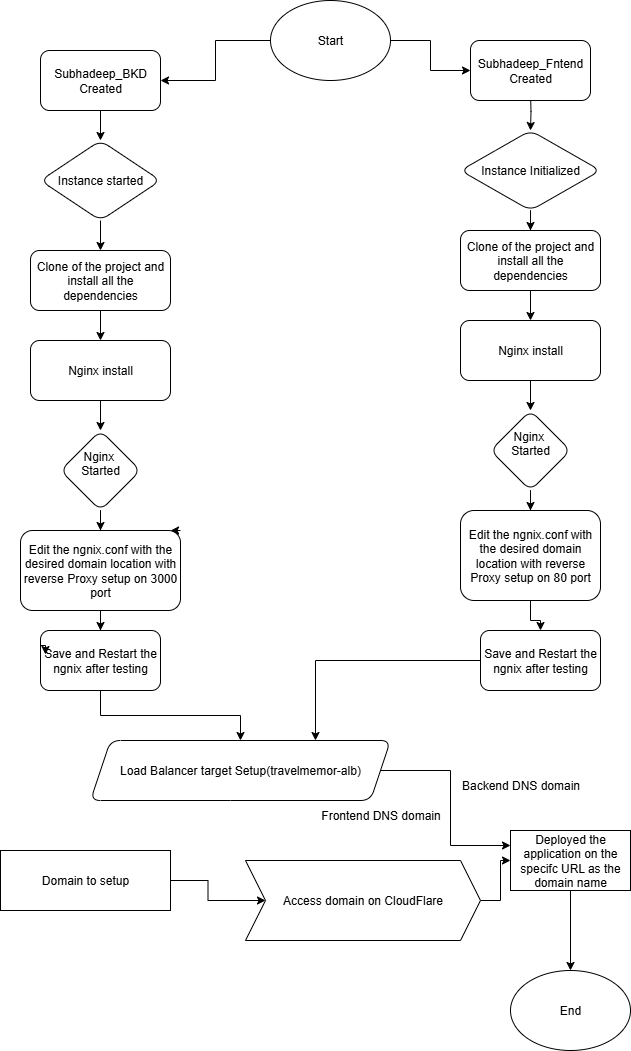

The diagram above was exported from draw.io. Its source (the exported page's mxGraphModel, read from the mxfile embedded in the PNG):
<mxGraphModel dx="1426" dy="751" grid="1" gridSize="10" guides="1" tooltips="1" connect="1" arrows="1" fold="1" page="1" pageScale="1" pageWidth="827" pageHeight="1169" math="0" shadow="0">
  <root>
    <mxCell id="0" />
    <mxCell id="1" parent="0" />
    <mxCell id="XTE9K_h3BcEQn6bIVH_1-7" value="" style="edgeStyle=orthogonalEdgeStyle;rounded=0;orthogonalLoop=1;jettySize=auto;html=1;" edge="1" parent="1" source="XTE9K_h3BcEQn6bIVH_1-2" target="XTE9K_h3BcEQn6bIVH_1-6">
      <mxGeometry relative="1" as="geometry" />
    </mxCell>
    <mxCell id="XTE9K_h3BcEQn6bIVH_1-2" value="Subhadeep_BKD&lt;div&gt;Created&lt;/div&gt;" style="rounded=1;whiteSpace=wrap;html=1;" vertex="1" parent="1">
      <mxGeometry x="110" y="60" width="120" height="60" as="geometry" />
    </mxCell>
    <mxCell id="XTE9K_h3BcEQn6bIVH_1-9" value="" style="edgeStyle=orthogonalEdgeStyle;rounded=0;orthogonalLoop=1;jettySize=auto;html=1;" edge="1" parent="1" source="XTE9K_h3BcEQn6bIVH_1-6" target="XTE9K_h3BcEQn6bIVH_1-8">
      <mxGeometry relative="1" as="geometry" />
    </mxCell>
    <mxCell id="XTE9K_h3BcEQn6bIVH_1-6" value="Instance started" style="rhombus;whiteSpace=wrap;html=1;rounded=1;" vertex="1" parent="1">
      <mxGeometry x="110" y="150" width="120" height="80" as="geometry" />
    </mxCell>
    <mxCell id="XTE9K_h3BcEQn6bIVH_1-11" value="" style="edgeStyle=orthogonalEdgeStyle;rounded=0;orthogonalLoop=1;jettySize=auto;html=1;" edge="1" parent="1" source="XTE9K_h3BcEQn6bIVH_1-8" target="XTE9K_h3BcEQn6bIVH_1-10">
      <mxGeometry relative="1" as="geometry" />
    </mxCell>
    <mxCell id="XTE9K_h3BcEQn6bIVH_1-8" value="Clone of the project and install all the dependencies" style="whiteSpace=wrap;html=1;rounded=1;" vertex="1" parent="1">
      <mxGeometry x="100" y="260" width="140" height="60" as="geometry" />
    </mxCell>
    <mxCell id="XTE9K_h3BcEQn6bIVH_1-13" value="" style="edgeStyle=orthogonalEdgeStyle;rounded=0;orthogonalLoop=1;jettySize=auto;html=1;" edge="1" parent="1" source="XTE9K_h3BcEQn6bIVH_1-10" target="XTE9K_h3BcEQn6bIVH_1-12">
      <mxGeometry relative="1" as="geometry" />
    </mxCell>
    <mxCell id="XTE9K_h3BcEQn6bIVH_1-10" value="Nginx install" style="whiteSpace=wrap;html=1;rounded=1;" vertex="1" parent="1">
      <mxGeometry x="100" y="350" width="140" height="60" as="geometry" />
    </mxCell>
    <mxCell id="XTE9K_h3BcEQn6bIVH_1-15" value="" style="edgeStyle=orthogonalEdgeStyle;rounded=0;orthogonalLoop=1;jettySize=auto;html=1;" edge="1" parent="1" source="XTE9K_h3BcEQn6bIVH_1-12" target="XTE9K_h3BcEQn6bIVH_1-14">
      <mxGeometry relative="1" as="geometry" />
    </mxCell>
    <mxCell id="XTE9K_h3BcEQn6bIVH_1-12" value="Nginx&amp;nbsp;&lt;div&gt;Started&lt;div&gt;&lt;br&gt;&lt;/div&gt;&lt;/div&gt;" style="rhombus;whiteSpace=wrap;html=1;rounded=1;" vertex="1" parent="1">
      <mxGeometry x="130" y="440" width="80" height="80" as="geometry" />
    </mxCell>
    <mxCell id="XTE9K_h3BcEQn6bIVH_1-17" value="" style="edgeStyle=orthogonalEdgeStyle;rounded=0;orthogonalLoop=1;jettySize=auto;html=1;" edge="1" parent="1" source="XTE9K_h3BcEQn6bIVH_1-14" target="XTE9K_h3BcEQn6bIVH_1-16">
      <mxGeometry relative="1" as="geometry" />
    </mxCell>
    <mxCell id="XTE9K_h3BcEQn6bIVH_1-14" value="Edit the ngnix.conf with the desired domain location with reverse Proxy setup on 3000 port" style="whiteSpace=wrap;html=1;rounded=1;" vertex="1" parent="1">
      <mxGeometry x="90" y="540" width="160" height="80" as="geometry" />
    </mxCell>
    <mxCell id="XTE9K_h3BcEQn6bIVH_1-19" value="" style="edgeStyle=orthogonalEdgeStyle;rounded=0;orthogonalLoop=1;jettySize=auto;html=1;" edge="1" parent="1" source="XTE9K_h3BcEQn6bIVH_1-16" target="XTE9K_h3BcEQn6bIVH_1-18">
      <mxGeometry relative="1" as="geometry" />
    </mxCell>
    <mxCell id="XTE9K_h3BcEQn6bIVH_1-16" value="Save and Restart the ngnix after testing" style="whiteSpace=wrap;html=1;rounded=1;" vertex="1" parent="1">
      <mxGeometry x="110" y="640" width="120" height="60" as="geometry" />
    </mxCell>
    <mxCell id="XTE9K_h3BcEQn6bIVH_1-40" value="" style="edgeStyle=orthogonalEdgeStyle;rounded=0;orthogonalLoop=1;jettySize=auto;html=1;entryX=0;entryY=0.25;entryDx=0;entryDy=0;" edge="1" parent="1" source="XTE9K_h3BcEQn6bIVH_1-18" target="XTE9K_h3BcEQn6bIVH_1-41">
      <mxGeometry relative="1" as="geometry">
        <mxPoint x="630" y="785" as="targetPoint" />
      </mxGeometry>
    </mxCell>
    <mxCell id="XTE9K_h3BcEQn6bIVH_1-18" value="Load Balancer target Setup(travelmemor-alb&lt;span style=&quot;background-color: transparent; color: light-dark(rgb(0, 0, 0), rgb(255, 255, 255));&quot;&gt;)&lt;/span&gt;" style="shape=parallelogram;perimeter=parallelogramPerimeter;whiteSpace=wrap;html=1;fixedSize=1;rounded=1;" vertex="1" parent="1">
      <mxGeometry x="160" y="750" width="300" height="60" as="geometry" />
    </mxCell>
    <mxCell id="XTE9K_h3BcEQn6bIVH_1-21" value="" style="edgeStyle=orthogonalEdgeStyle;rounded=0;orthogonalLoop=1;jettySize=auto;html=1;" edge="1" parent="1" target="XTE9K_h3BcEQn6bIVH_1-23">
      <mxGeometry relative="1" as="geometry">
        <mxPoint x="600" y="100" as="sourcePoint" />
      </mxGeometry>
    </mxCell>
    <mxCell id="XTE9K_h3BcEQn6bIVH_1-22" value="" style="edgeStyle=orthogonalEdgeStyle;rounded=0;orthogonalLoop=1;jettySize=auto;html=1;" edge="1" parent="1" source="XTE9K_h3BcEQn6bIVH_1-23" target="XTE9K_h3BcEQn6bIVH_1-25">
      <mxGeometry relative="1" as="geometry" />
    </mxCell>
    <mxCell id="XTE9K_h3BcEQn6bIVH_1-23" value="Instance Initialized" style="rhombus;whiteSpace=wrap;html=1;rounded=1;" vertex="1" parent="1">
      <mxGeometry x="530" y="140" width="140" height="80" as="geometry" />
    </mxCell>
    <mxCell id="XTE9K_h3BcEQn6bIVH_1-24" value="" style="edgeStyle=orthogonalEdgeStyle;rounded=0;orthogonalLoop=1;jettySize=auto;html=1;" edge="1" parent="1" source="XTE9K_h3BcEQn6bIVH_1-25" target="XTE9K_h3BcEQn6bIVH_1-27">
      <mxGeometry relative="1" as="geometry" />
    </mxCell>
    <mxCell id="XTE9K_h3BcEQn6bIVH_1-25" value="Clone of the project and install all the dependencies" style="whiteSpace=wrap;html=1;rounded=1;" vertex="1" parent="1">
      <mxGeometry x="530" y="240" width="140" height="60" as="geometry" />
    </mxCell>
    <mxCell id="XTE9K_h3BcEQn6bIVH_1-26" value="" style="edgeStyle=orthogonalEdgeStyle;rounded=0;orthogonalLoop=1;jettySize=auto;html=1;" edge="1" parent="1" source="XTE9K_h3BcEQn6bIVH_1-27" target="XTE9K_h3BcEQn6bIVH_1-29">
      <mxGeometry relative="1" as="geometry" />
    </mxCell>
    <mxCell id="XTE9K_h3BcEQn6bIVH_1-27" value="Nginx install" style="whiteSpace=wrap;html=1;rounded=1;" vertex="1" parent="1">
      <mxGeometry x="530" y="330" width="140" height="60" as="geometry" />
    </mxCell>
    <mxCell id="XTE9K_h3BcEQn6bIVH_1-28" value="" style="edgeStyle=orthogonalEdgeStyle;rounded=0;orthogonalLoop=1;jettySize=auto;html=1;" edge="1" parent="1" source="XTE9K_h3BcEQn6bIVH_1-29" target="XTE9K_h3BcEQn6bIVH_1-30">
      <mxGeometry relative="1" as="geometry" />
    </mxCell>
    <mxCell id="XTE9K_h3BcEQn6bIVH_1-29" value="Nginx&amp;nbsp;&lt;div&gt;Started&lt;div&gt;&lt;br&gt;&lt;/div&gt;&lt;/div&gt;" style="rhombus;whiteSpace=wrap;html=1;rounded=1;" vertex="1" parent="1">
      <mxGeometry x="560" y="420" width="80" height="80" as="geometry" />
    </mxCell>
    <mxCell id="XTE9K_h3BcEQn6bIVH_1-34" value="" style="edgeStyle=orthogonalEdgeStyle;rounded=0;orthogonalLoop=1;jettySize=auto;html=1;" edge="1" parent="1" source="XTE9K_h3BcEQn6bIVH_1-30" target="XTE9K_h3BcEQn6bIVH_1-33">
      <mxGeometry relative="1" as="geometry" />
    </mxCell>
    <mxCell id="XTE9K_h3BcEQn6bIVH_1-30" value="Edit the ngnix.conf with the desired domain location with reverse Proxy setup on 80 port" style="whiteSpace=wrap;html=1;rounded=1;" vertex="1" parent="1">
      <mxGeometry x="530" y="520" width="140" height="90" as="geometry" />
    </mxCell>
    <mxCell id="XTE9K_h3BcEQn6bIVH_1-31" value="&lt;div&gt;Subhadeep_Fntend&lt;/div&gt;&lt;div&gt;Created&lt;/div&gt;" style="rounded=1;whiteSpace=wrap;html=1;" vertex="1" parent="1">
      <mxGeometry x="540" y="50" width="120" height="60" as="geometry" />
    </mxCell>
    <mxCell id="XTE9K_h3BcEQn6bIVH_1-35" style="edgeStyle=orthogonalEdgeStyle;rounded=0;orthogonalLoop=1;jettySize=auto;html=1;entryX=0.75;entryY=0;entryDx=0;entryDy=0;" edge="1" parent="1" source="XTE9K_h3BcEQn6bIVH_1-33" target="XTE9K_h3BcEQn6bIVH_1-18">
      <mxGeometry relative="1" as="geometry">
        <mxPoint x="580" y="750" as="targetPoint" />
      </mxGeometry>
    </mxCell>
    <mxCell id="XTE9K_h3BcEQn6bIVH_1-33" value="Save and Restart the ngnix after testing" style="whiteSpace=wrap;html=1;rounded=1;" vertex="1" parent="1">
      <mxGeometry x="550" y="640" width="120" height="60" as="geometry" />
    </mxCell>
    <mxCell id="XTE9K_h3BcEQn6bIVH_1-38" value="" style="edgeStyle=orthogonalEdgeStyle;rounded=0;orthogonalLoop=1;jettySize=auto;html=1;" edge="1" parent="1" source="XTE9K_h3BcEQn6bIVH_1-36" target="XTE9K_h3BcEQn6bIVH_1-37">
      <mxGeometry relative="1" as="geometry" />
    </mxCell>
    <mxCell id="XTE9K_h3BcEQn6bIVH_1-36" value="Domain to setup" style="rounded=0;whiteSpace=wrap;html=1;" vertex="1" parent="1">
      <mxGeometry x="70" y="860" width="170" height="60" as="geometry" />
    </mxCell>
    <mxCell id="XTE9K_h3BcEQn6bIVH_1-42" value="" style="edgeStyle=orthogonalEdgeStyle;rounded=0;orthogonalLoop=1;jettySize=auto;html=1;" edge="1" parent="1" source="XTE9K_h3BcEQn6bIVH_1-37" target="XTE9K_h3BcEQn6bIVH_1-41">
      <mxGeometry relative="1" as="geometry" />
    </mxCell>
    <mxCell id="XTE9K_h3BcEQn6bIVH_1-37" value="Access domain on CloudFlare" style="shape=step;perimeter=stepPerimeter;whiteSpace=wrap;html=1;fixedSize=1;rounded=0;" vertex="1" parent="1">
      <mxGeometry x="315" y="870" width="235" height="80" as="geometry" />
    </mxCell>
    <mxCell id="XTE9K_h3BcEQn6bIVH_1-48" style="edgeStyle=orthogonalEdgeStyle;rounded=0;orthogonalLoop=1;jettySize=auto;html=1;" edge="1" parent="1" source="XTE9K_h3BcEQn6bIVH_1-41" target="XTE9K_h3BcEQn6bIVH_1-47">
      <mxGeometry relative="1" as="geometry" />
    </mxCell>
    <mxCell id="XTE9K_h3BcEQn6bIVH_1-41" value="Deployed the application on the specifc URL as the domain name" style="whiteSpace=wrap;html=1;rounded=0;" vertex="1" parent="1">
      <mxGeometry x="580" y="840" width="120" height="60" as="geometry" />
    </mxCell>
    <mxCell id="XTE9K_h3BcEQn6bIVH_1-43" value="Frontend DNS domain" style="text;html=1;align=center;verticalAlign=middle;resizable=0;points=[];autosize=1;strokeColor=none;fillColor=none;" vertex="1" parent="1">
      <mxGeometry x="380" y="810" width="140" height="30" as="geometry" />
    </mxCell>
    <mxCell id="XTE9K_h3BcEQn6bIVH_1-44" value="Backend DNS domain" style="text;html=1;align=center;verticalAlign=middle;resizable=0;points=[];autosize=1;strokeColor=none;fillColor=none;" vertex="1" parent="1">
      <mxGeometry x="520" y="780" width="140" height="30" as="geometry" />
    </mxCell>
    <mxCell id="XTE9K_h3BcEQn6bIVH_1-45" style="edgeStyle=orthogonalEdgeStyle;rounded=0;orthogonalLoop=1;jettySize=auto;html=1;exitX=0;exitY=0.25;exitDx=0;exitDy=0;entryX=0.042;entryY=0.4;entryDx=0;entryDy=0;entryPerimeter=0;" edge="1" parent="1" source="XTE9K_h3BcEQn6bIVH_1-16" target="XTE9K_h3BcEQn6bIVH_1-16">
      <mxGeometry relative="1" as="geometry" />
    </mxCell>
    <mxCell id="XTE9K_h3BcEQn6bIVH_1-46" style="edgeStyle=orthogonalEdgeStyle;rounded=0;orthogonalLoop=1;jettySize=auto;html=1;exitX=1;exitY=0;exitDx=0;exitDy=0;entryX=0.938;entryY=0;entryDx=0;entryDy=0;entryPerimeter=0;" edge="1" parent="1" source="XTE9K_h3BcEQn6bIVH_1-14" target="XTE9K_h3BcEQn6bIVH_1-14">
      <mxGeometry relative="1" as="geometry" />
    </mxCell>
    <mxCell id="XTE9K_h3BcEQn6bIVH_1-47" value="End" style="ellipse;whiteSpace=wrap;html=1;" vertex="1" parent="1">
      <mxGeometry x="580" y="980" width="120" height="80" as="geometry" />
    </mxCell>
    <mxCell id="XTE9K_h3BcEQn6bIVH_1-50" value="" style="edgeStyle=orthogonalEdgeStyle;rounded=0;orthogonalLoop=1;jettySize=auto;html=1;" edge="1" parent="1" source="XTE9K_h3BcEQn6bIVH_1-49" target="XTE9K_h3BcEQn6bIVH_1-2">
      <mxGeometry relative="1" as="geometry" />
    </mxCell>
    <mxCell id="XTE9K_h3BcEQn6bIVH_1-51" value="" style="edgeStyle=orthogonalEdgeStyle;rounded=0;orthogonalLoop=1;jettySize=auto;html=1;" edge="1" parent="1" source="XTE9K_h3BcEQn6bIVH_1-49" target="XTE9K_h3BcEQn6bIVH_1-31">
      <mxGeometry relative="1" as="geometry" />
    </mxCell>
    <mxCell id="XTE9K_h3BcEQn6bIVH_1-49" value="Start" style="ellipse;whiteSpace=wrap;html=1;" vertex="1" parent="1">
      <mxGeometry x="340" y="10" width="120" height="80" as="geometry" />
    </mxCell>
  </root>
</mxGraphModel>